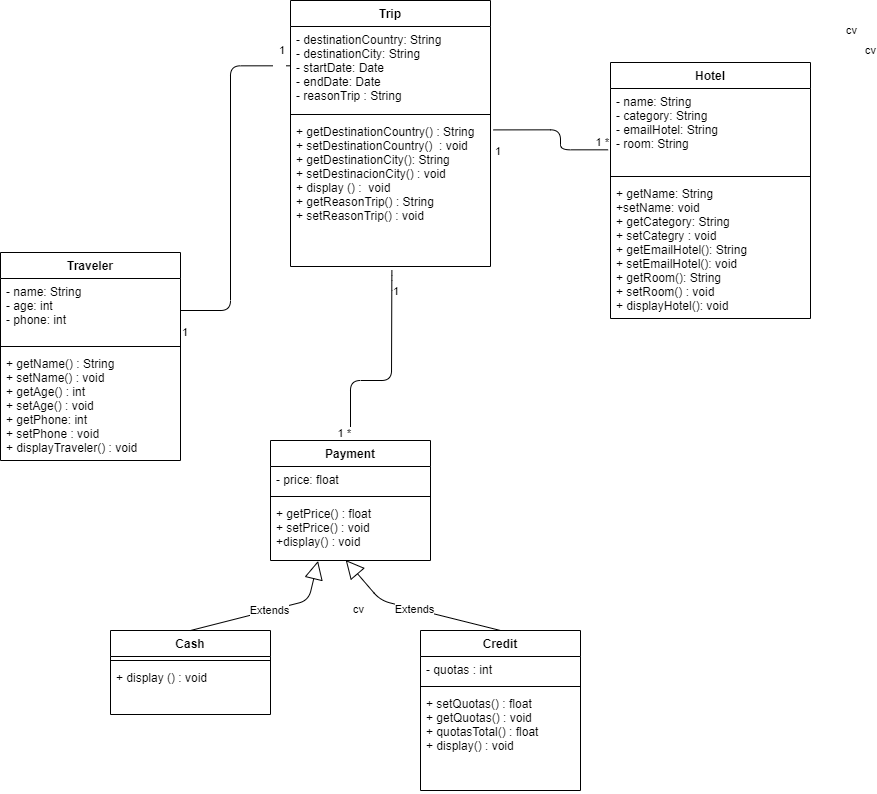

The diagram above was exported from draw.io. Its source (the exported page's mxGraphModel, read from the mxfile embedded in the PNG):
<mxGraphModel dx="1730" dy="2065" grid="1" gridSize="10" guides="1" tooltips="1" connect="1" arrows="1" fold="1" page="1" pageScale="1" pageWidth="850" pageHeight="1100" math="0" shadow="0">
  <root>
    <mxCell id="0" />
    <mxCell id="1" parent="0" />
    <mxCell id="Pxo7bOGpBlrErB2xsyqC-1" value="Trip" style="swimlane;fontStyle=1;align=center;verticalAlign=top;childLayout=stackLayout;horizontal=1;startSize=26;horizontalStack=0;resizeParent=1;resizeParentMax=0;resizeLast=0;collapsible=1;marginBottom=0;" parent="1" vertex="1">
      <mxGeometry x="310" y="-270" width="200" height="266" as="geometry">
        <mxRectangle x="310" y="-110" width="50" height="26" as="alternateBounds" />
      </mxGeometry>
    </mxCell>
    <mxCell id="Pxo7bOGpBlrErB2xsyqC-2" value="- destinationCountry: String&#10;- destinationCity: String&#10;- startDate: Date&#10;- endDate: Date&#10;- reasonTrip : String&#10;" style="text;strokeColor=none;fillColor=none;align=left;verticalAlign=top;spacingLeft=4;spacingRight=4;overflow=hidden;rotatable=0;points=[[0,0.5],[1,0.5]];portConstraint=eastwest;" parent="Pxo7bOGpBlrErB2xsyqC-1" vertex="1">
      <mxGeometry y="26" width="200" height="84" as="geometry" />
    </mxCell>
    <mxCell id="Pxo7bOGpBlrErB2xsyqC-3" value="" style="line;strokeWidth=1;fillColor=none;align=left;verticalAlign=middle;spacingTop=-1;spacingLeft=3;spacingRight=3;rotatable=0;labelPosition=right;points=[];portConstraint=eastwest;" parent="Pxo7bOGpBlrErB2xsyqC-1" vertex="1">
      <mxGeometry y="110" width="200" height="8" as="geometry" />
    </mxCell>
    <mxCell id="Pxo7bOGpBlrErB2xsyqC-4" value="+ getDestinationCountry() : String&#10;+ setDestinationCountry()  : void&#10;+ getDestinationCity(): String&#10;+ setDestinacionCity() : void&#10;+ display () :  void&#10;+ getReasonTrip() : String&#10;+ setReasonTrip() : void " style="text;strokeColor=none;fillColor=none;align=left;verticalAlign=top;spacingLeft=4;spacingRight=4;overflow=hidden;rotatable=0;points=[[0,0.5],[1,0.5]];portConstraint=eastwest;" parent="Pxo7bOGpBlrErB2xsyqC-1" vertex="1">
      <mxGeometry y="118" width="200" height="148" as="geometry" />
    </mxCell>
    <mxCell id="Pxo7bOGpBlrErB2xsyqC-13" value="Payment" style="swimlane;fontStyle=1;align=center;verticalAlign=top;childLayout=stackLayout;horizontal=1;startSize=26;horizontalStack=0;resizeParent=1;resizeParentMax=0;resizeLast=0;collapsible=1;marginBottom=0;" parent="1" vertex="1">
      <mxGeometry x="290" y="170" width="160" height="120" as="geometry" />
    </mxCell>
    <mxCell id="Pxo7bOGpBlrErB2xsyqC-14" value="- price: float" style="text;strokeColor=none;fillColor=none;align=left;verticalAlign=top;spacingLeft=4;spacingRight=4;overflow=hidden;rotatable=0;points=[[0,0.5],[1,0.5]];portConstraint=eastwest;" parent="Pxo7bOGpBlrErB2xsyqC-13" vertex="1">
      <mxGeometry y="26" width="160" height="26" as="geometry" />
    </mxCell>
    <mxCell id="Pxo7bOGpBlrErB2xsyqC-15" value="" style="line;strokeWidth=1;fillColor=none;align=left;verticalAlign=middle;spacingTop=-1;spacingLeft=3;spacingRight=3;rotatable=0;labelPosition=right;points=[];portConstraint=eastwest;" parent="Pxo7bOGpBlrErB2xsyqC-13" vertex="1">
      <mxGeometry y="52" width="160" height="8" as="geometry" />
    </mxCell>
    <mxCell id="Pxo7bOGpBlrErB2xsyqC-16" value="+ getPrice() : float&#10;+ setPrice() : void&#10;+display() : void" style="text;strokeColor=none;fillColor=none;align=left;verticalAlign=top;spacingLeft=4;spacingRight=4;overflow=hidden;rotatable=0;points=[[0,0.5],[1,0.5]];portConstraint=eastwest;" parent="Pxo7bOGpBlrErB2xsyqC-13" vertex="1">
      <mxGeometry y="60" width="160" height="60" as="geometry" />
    </mxCell>
    <mxCell id="Pxo7bOGpBlrErB2xsyqC-17" value="Cash" style="swimlane;fontStyle=1;align=center;verticalAlign=top;childLayout=stackLayout;horizontal=1;startSize=26;horizontalStack=0;resizeParent=1;resizeParentMax=0;resizeLast=0;collapsible=1;marginBottom=0;" parent="1" vertex="1">
      <mxGeometry x="130" y="360" width="160" height="84" as="geometry" />
    </mxCell>
    <mxCell id="Pxo7bOGpBlrErB2xsyqC-19" value="" style="line;strokeWidth=1;fillColor=none;align=left;verticalAlign=middle;spacingTop=-1;spacingLeft=3;spacingRight=3;rotatable=0;labelPosition=right;points=[];portConstraint=eastwest;" parent="Pxo7bOGpBlrErB2xsyqC-17" vertex="1">
      <mxGeometry y="26" width="160" height="8" as="geometry" />
    </mxCell>
    <mxCell id="Pxo7bOGpBlrErB2xsyqC-20" value="+ display () : void" style="text;strokeColor=none;fillColor=none;align=left;verticalAlign=top;spacingLeft=4;spacingRight=4;overflow=hidden;rotatable=0;points=[[0,0.5],[1,0.5]];portConstraint=eastwest;" parent="Pxo7bOGpBlrErB2xsyqC-17" vertex="1">
      <mxGeometry y="34" width="160" height="50" as="geometry" />
    </mxCell>
    <mxCell id="Pxo7bOGpBlrErB2xsyqC-30" value="Extends" style="endArrow=block;endSize=16;endFill=0;html=1;exitX=0.5;exitY=0;exitDx=0;exitDy=0;entryX=0.297;entryY=1.008;entryDx=0;entryDy=0;entryPerimeter=0;" parent="1" source="Pxo7bOGpBlrErB2xsyqC-17" target="Pxo7bOGpBlrErB2xsyqC-16" edge="1">
      <mxGeometry width="160" relative="1" as="geometry">
        <mxPoint x="340" y="220" as="sourcePoint" />
        <mxPoint x="360" y="290" as="targetPoint" />
        <Array as="points">
          <mxPoint x="328" y="330" />
        </Array>
      </mxGeometry>
    </mxCell>
    <mxCell id="Pxo7bOGpBlrErB2xsyqC-31" value="Extends" style="endArrow=block;endSize=16;endFill=0;html=1;entryX=0.47;entryY=0.992;entryDx=0;entryDy=0;entryPerimeter=0;exitX=0.5;exitY=0;exitDx=0;exitDy=0;" parent="1" target="Pxo7bOGpBlrErB2xsyqC-16" edge="1" source="FA3SfZSR_Ra28M2cOK4X-17">
      <mxGeometry width="160" relative="1" as="geometry">
        <mxPoint x="520" y="360" as="sourcePoint" />
        <mxPoint x="400" y="290" as="targetPoint" />
        <Array as="points">
          <mxPoint x="400" y="330" />
        </Array>
      </mxGeometry>
    </mxCell>
    <mxCell id="Pxo7bOGpBlrErB2xsyqC-32" value="Traveler" style="swimlane;fontStyle=1;align=center;verticalAlign=top;childLayout=stackLayout;horizontal=1;startSize=26;horizontalStack=0;resizeParent=1;resizeParentMax=0;resizeLast=0;collapsible=1;marginBottom=0;" parent="1" vertex="1">
      <mxGeometry x="20" y="-18" width="180" height="208" as="geometry" />
    </mxCell>
    <mxCell id="Pxo7bOGpBlrErB2xsyqC-33" value="- name: String&#10;- age: int&#10;- phone: int&#10;" style="text;strokeColor=none;fillColor=none;align=left;verticalAlign=top;spacingLeft=4;spacingRight=4;overflow=hidden;rotatable=0;points=[[0,0.5],[1,0.5]];portConstraint=eastwest;" parent="Pxo7bOGpBlrErB2xsyqC-32" vertex="1">
      <mxGeometry y="26" width="180" height="64" as="geometry" />
    </mxCell>
    <mxCell id="Pxo7bOGpBlrErB2xsyqC-34" value="" style="line;strokeWidth=1;fillColor=none;align=left;verticalAlign=middle;spacingTop=-1;spacingLeft=3;spacingRight=3;rotatable=0;labelPosition=right;points=[];portConstraint=eastwest;" parent="Pxo7bOGpBlrErB2xsyqC-32" vertex="1">
      <mxGeometry y="90" width="180" height="8" as="geometry" />
    </mxCell>
    <mxCell id="Pxo7bOGpBlrErB2xsyqC-35" value="+ getName() : String&#10;+ setName() : void &#10;+ getAge() : int&#10;+ setAge() : void&#10;+ getPhone: int&#10;+ setPhone : void&#10;+ displayTraveler() : void&#10;" style="text;strokeColor=none;fillColor=none;align=left;verticalAlign=top;spacingLeft=4;spacingRight=4;overflow=hidden;rotatable=0;points=[[0,0.5],[1,0.5]];portConstraint=eastwest;" parent="Pxo7bOGpBlrErB2xsyqC-32" vertex="1">
      <mxGeometry y="98" width="180" height="110" as="geometry" />
    </mxCell>
    <mxCell id="Pxo7bOGpBlrErB2xsyqC-41" value="cv" style="endArrow=none;html=1;edgeStyle=orthogonalEdgeStyle;entryX=0.5;entryY=0;entryDx=0;entryDy=0;exitX=0.507;exitY=1.024;exitDx=0;exitDy=0;exitPerimeter=0;" parent="1" source="Pxo7bOGpBlrErB2xsyqC-4" target="Pxo7bOGpBlrErB2xsyqC-13" edge="1">
      <mxGeometry x="-1" y="-533" relative="1" as="geometry">
        <mxPoint x="650" y="90" as="sourcePoint" />
        <mxPoint x="610" y="120" as="targetPoint" />
        <Array as="points">
          <mxPoint x="411" y="10" />
          <mxPoint x="411" y="110" />
          <mxPoint x="370" y="110" />
        </Array>
        <mxPoint x="500" y="343" as="offset" />
      </mxGeometry>
    </mxCell>
    <mxCell id="Pxo7bOGpBlrErB2xsyqC-42" value="1" style="edgeLabel;resizable=0;html=1;align=left;verticalAlign=bottom;" parent="Pxo7bOGpBlrErB2xsyqC-41" connectable="0" vertex="1">
      <mxGeometry x="-1" relative="1" as="geometry">
        <mxPoint y="29" as="offset" />
      </mxGeometry>
    </mxCell>
    <mxCell id="Pxo7bOGpBlrErB2xsyqC-43" value="1 *" style="edgeLabel;resizable=0;html=1;align=right;verticalAlign=bottom;" parent="Pxo7bOGpBlrErB2xsyqC-41" connectable="0" vertex="1">
      <mxGeometry x="1" relative="1" as="geometry" />
    </mxCell>
    <mxCell id="FA3SfZSR_Ra28M2cOK4X-13" value="cv" style="endArrow=none;html=1;edgeStyle=orthogonalEdgeStyle;entryX=0;entryY=0.468;entryDx=0;entryDy=0;exitX=1;exitY=0.5;exitDx=0;exitDy=0;entryPerimeter=0;" edge="1" parent="1" source="Pxo7bOGpBlrErB2xsyqC-33" target="Pxo7bOGpBlrErB2xsyqC-2">
      <mxGeometry x="1" y="580" relative="1" as="geometry">
        <mxPoint x="660" y="100" as="sourcePoint" />
        <mxPoint x="380" y="180" as="targetPoint" />
        <Array as="points">
          <mxPoint x="250" y="40" />
          <mxPoint x="250" y="-205" />
        </Array>
        <mxPoint x="580" y="565" as="offset" />
      </mxGeometry>
    </mxCell>
    <mxCell id="FA3SfZSR_Ra28M2cOK4X-14" value="1" style="edgeLabel;resizable=0;html=1;align=left;verticalAlign=bottom;" connectable="0" vertex="1" parent="FA3SfZSR_Ra28M2cOK4X-13">
      <mxGeometry x="-1" relative="1" as="geometry">
        <mxPoint y="29" as="offset" />
      </mxGeometry>
    </mxCell>
    <mxCell id="FA3SfZSR_Ra28M2cOK4X-37" value="&amp;nbsp; &amp;nbsp;&amp;nbsp;" style="edgeLabel;html=1;align=center;verticalAlign=middle;resizable=0;points=[];" vertex="1" connectable="0" parent="FA3SfZSR_Ra28M2cOK4X-13">
      <mxGeometry x="0.938" y="4" relative="1" as="geometry">
        <mxPoint as="offset" />
      </mxGeometry>
    </mxCell>
    <mxCell id="FA3SfZSR_Ra28M2cOK4X-17" value="Credit" style="swimlane;fontStyle=1;align=center;verticalAlign=top;childLayout=stackLayout;horizontal=1;startSize=26;horizontalStack=0;resizeParent=1;resizeParentMax=0;resizeLast=0;collapsible=1;marginBottom=0;" vertex="1" parent="1">
      <mxGeometry x="440" y="360" width="160" height="160" as="geometry" />
    </mxCell>
    <mxCell id="FA3SfZSR_Ra28M2cOK4X-18" value="- quotas : int" style="text;strokeColor=none;fillColor=none;align=left;verticalAlign=top;spacingLeft=4;spacingRight=4;overflow=hidden;rotatable=0;points=[[0,0.5],[1,0.5]];portConstraint=eastwest;" vertex="1" parent="FA3SfZSR_Ra28M2cOK4X-17">
      <mxGeometry y="26" width="160" height="26" as="geometry" />
    </mxCell>
    <mxCell id="FA3SfZSR_Ra28M2cOK4X-19" value="" style="line;strokeWidth=1;fillColor=none;align=left;verticalAlign=middle;spacingTop=-1;spacingLeft=3;spacingRight=3;rotatable=0;labelPosition=right;points=[];portConstraint=eastwest;" vertex="1" parent="FA3SfZSR_Ra28M2cOK4X-17">
      <mxGeometry y="52" width="160" height="8" as="geometry" />
    </mxCell>
    <mxCell id="FA3SfZSR_Ra28M2cOK4X-20" value="+ setQuotas() : float&#10;+ getQuotas() : void&#10;+ quotasTotal() : float &#10;+ display() : void " style="text;strokeColor=none;fillColor=none;align=left;verticalAlign=top;spacingLeft=4;spacingRight=4;overflow=hidden;rotatable=0;points=[[0,0.5],[1,0.5]];portConstraint=eastwest;" vertex="1" parent="FA3SfZSR_Ra28M2cOK4X-17">
      <mxGeometry y="60" width="160" height="100" as="geometry" />
    </mxCell>
    <mxCell id="FA3SfZSR_Ra28M2cOK4X-28" value="Hotel" style="swimlane;fontStyle=1;align=center;verticalAlign=top;childLayout=stackLayout;horizontal=1;startSize=26;horizontalStack=0;resizeParent=1;resizeParentMax=0;resizeLast=0;collapsible=1;marginBottom=0;" vertex="1" parent="1">
      <mxGeometry x="630" y="-208" width="200" height="256" as="geometry" />
    </mxCell>
    <mxCell id="FA3SfZSR_Ra28M2cOK4X-29" value="- name: String&#10;- category: String&#10;- emailHotel: String&#10;- room: String" style="text;strokeColor=none;fillColor=none;align=left;verticalAlign=top;spacingLeft=4;spacingRight=4;overflow=hidden;rotatable=0;points=[[0,0.5],[1,0.5]];portConstraint=eastwest;" vertex="1" parent="FA3SfZSR_Ra28M2cOK4X-28">
      <mxGeometry y="26" width="200" height="84" as="geometry" />
    </mxCell>
    <mxCell id="FA3SfZSR_Ra28M2cOK4X-30" value="" style="line;strokeWidth=1;fillColor=none;align=left;verticalAlign=middle;spacingTop=-1;spacingLeft=3;spacingRight=3;rotatable=0;labelPosition=right;points=[];portConstraint=eastwest;" vertex="1" parent="FA3SfZSR_Ra28M2cOK4X-28">
      <mxGeometry y="110" width="200" height="8" as="geometry" />
    </mxCell>
    <mxCell id="FA3SfZSR_Ra28M2cOK4X-31" value="+ getName: String&#10;+setName: void&#10;+ getCategory: String&#10;+ setCategry : void&#10;+ getEmailHotel(): String&#10;+ setEmailHotel(): void&#10;+ getRoom(): String&#10;+ setRoom() : void&#10;+ displayHotel(): void" style="text;strokeColor=none;fillColor=none;align=left;verticalAlign=top;spacingLeft=4;spacingRight=4;overflow=hidden;rotatable=0;points=[[0,0.5],[1,0.5]];portConstraint=eastwest;" vertex="1" parent="FA3SfZSR_Ra28M2cOK4X-28">
      <mxGeometry y="118" width="200" height="138" as="geometry" />
    </mxCell>
    <mxCell id="FA3SfZSR_Ra28M2cOK4X-33" value="cv" style="endArrow=none;html=1;edgeStyle=orthogonalEdgeStyle;entryX=-0.012;entryY=0.73;entryDx=0;entryDy=0;exitX=1.015;exitY=0.077;exitDx=0;exitDy=0;exitPerimeter=0;entryPerimeter=0;" edge="1" parent="1" source="Pxo7bOGpBlrErB2xsyqC-4" target="FA3SfZSR_Ra28M2cOK4X-29">
      <mxGeometry x="1" y="270" relative="1" as="geometry">
        <mxPoint x="421.4000000000001" y="9.552000000000135" as="sourcePoint" />
        <mxPoint x="380" y="180" as="targetPoint" />
        <Array as="points">
          <mxPoint x="580" y="-141" />
          <mxPoint x="580" y="-121" />
        </Array>
        <mxPoint x="243" y="151" as="offset" />
      </mxGeometry>
    </mxCell>
    <mxCell id="FA3SfZSR_Ra28M2cOK4X-34" value="1" style="edgeLabel;resizable=0;html=1;align=left;verticalAlign=bottom;" connectable="0" vertex="1" parent="FA3SfZSR_Ra28M2cOK4X-33">
      <mxGeometry x="-1" relative="1" as="geometry">
        <mxPoint y="29" as="offset" />
      </mxGeometry>
    </mxCell>
    <mxCell id="FA3SfZSR_Ra28M2cOK4X-35" value="1 *" style="edgeLabel;resizable=0;html=1;align=right;verticalAlign=bottom;" connectable="0" vertex="1" parent="FA3SfZSR_Ra28M2cOK4X-33">
      <mxGeometry x="1" relative="1" as="geometry" />
    </mxCell>
    <mxCell id="FA3SfZSR_Ra28M2cOK4X-38" value="1" style="edgeLabel;resizable=0;html=1;align=left;verticalAlign=bottom;" connectable="0" vertex="1" parent="1">
      <mxGeometry x="210" y="79" as="geometry">
        <mxPoint x="87" y="-292" as="offset" />
      </mxGeometry>
    </mxCell>
  </root>
</mxGraphModel>